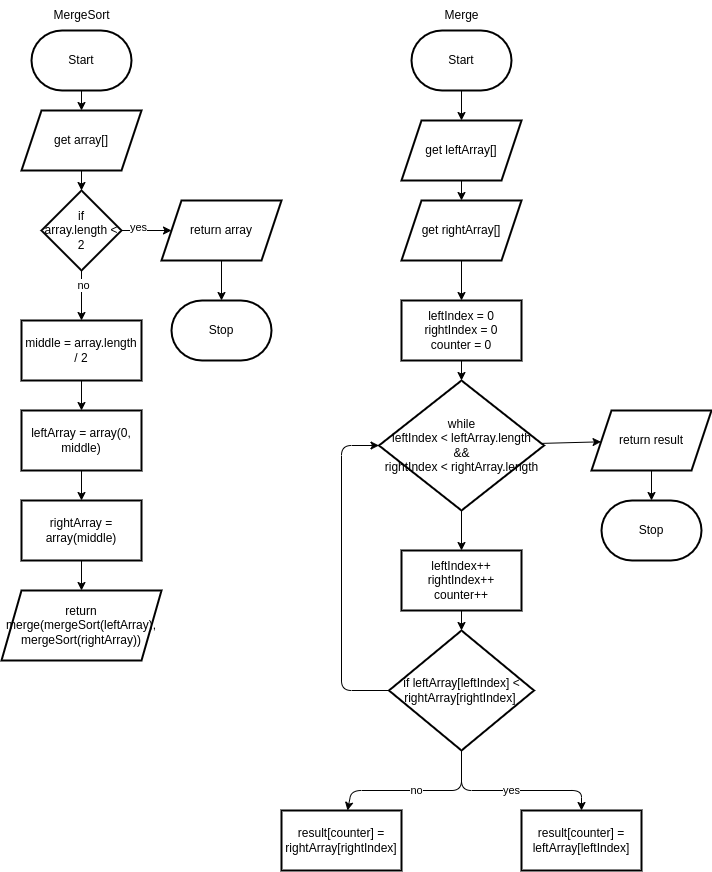

The diagram above was exported from draw.io. Its source (the exported page's mxGraphModel, read from the mxfile embedded in the PNG):
<mxGraphModel dx="1115" dy="417" grid="1" gridSize="10" guides="1" tooltips="1" connect="1" arrows="1" fold="1" page="1" pageScale="1" pageWidth="850" pageHeight="1100" math="0" shadow="0">
  <root>
    <mxCell id="0" />
    <mxCell id="1" parent="0" />
    <mxCell id="4" value="" style="edgeStyle=none;html=1;" edge="1" parent="1" source="2" target="3">
      <mxGeometry relative="1" as="geometry" />
    </mxCell>
    <mxCell id="2" value="Start" style="strokeWidth=2;html=1;shape=mxgraph.flowchart.terminator;whiteSpace=wrap;" vertex="1" parent="1">
      <mxGeometry x="130" y="30" width="100" height="60" as="geometry" />
    </mxCell>
    <mxCell id="13" value="" style="edgeStyle=none;html=1;" edge="1" parent="1" source="3" target="12">
      <mxGeometry relative="1" as="geometry" />
    </mxCell>
    <mxCell id="3" value="get array[]" style="shape=parallelogram;perimeter=parallelogramPerimeter;whiteSpace=wrap;html=1;fixedSize=1;strokeWidth=2;" vertex="1" parent="1">
      <mxGeometry x="120" y="110" width="120" height="60" as="geometry" />
    </mxCell>
    <mxCell id="15" value="" style="edgeStyle=none;html=1;" edge="1" parent="1" source="12" target="14">
      <mxGeometry relative="1" as="geometry" />
    </mxCell>
    <mxCell id="16" value="yes" style="edgeLabel;html=1;align=center;verticalAlign=middle;resizable=0;points=[];" vertex="1" connectable="0" parent="15">
      <mxGeometry x="-0.3429" y="4" relative="1" as="geometry">
        <mxPoint as="offset" />
      </mxGeometry>
    </mxCell>
    <mxCell id="18" value="" style="edgeStyle=none;html=1;" edge="1" parent="1" source="12" target="17">
      <mxGeometry relative="1" as="geometry" />
    </mxCell>
    <mxCell id="19" value="no" style="edgeLabel;html=1;align=center;verticalAlign=middle;resizable=0;points=[];" vertex="1" connectable="0" parent="18">
      <mxGeometry x="-0.4222" y="1" relative="1" as="geometry">
        <mxPoint as="offset" />
      </mxGeometry>
    </mxCell>
    <mxCell id="12" value="if&lt;br&gt;array.length &amp;lt; 2" style="rhombus;whiteSpace=wrap;html=1;strokeWidth=2;" vertex="1" parent="1">
      <mxGeometry x="140" y="190" width="80" height="80" as="geometry" />
    </mxCell>
    <mxCell id="31" value="" style="edgeStyle=none;html=1;" edge="1" parent="1" source="14" target="30">
      <mxGeometry relative="1" as="geometry" />
    </mxCell>
    <mxCell id="14" value="return array" style="shape=parallelogram;perimeter=parallelogramPerimeter;whiteSpace=wrap;html=1;fixedSize=1;strokeWidth=2;" vertex="1" parent="1">
      <mxGeometry x="260" y="200" width="120" height="60" as="geometry" />
    </mxCell>
    <mxCell id="21" value="" style="edgeStyle=none;html=1;" edge="1" parent="1" source="17" target="20">
      <mxGeometry relative="1" as="geometry" />
    </mxCell>
    <mxCell id="17" value="middle = array.length / 2" style="whiteSpace=wrap;html=1;strokeWidth=2;" vertex="1" parent="1">
      <mxGeometry x="120" y="320" width="120" height="60" as="geometry" />
    </mxCell>
    <mxCell id="23" value="" style="edgeStyle=none;html=1;" edge="1" parent="1" source="20" target="22">
      <mxGeometry relative="1" as="geometry" />
    </mxCell>
    <mxCell id="20" value="leftArray = array(0, middle)" style="whiteSpace=wrap;html=1;strokeWidth=2;" vertex="1" parent="1">
      <mxGeometry x="120" y="410" width="120" height="60" as="geometry" />
    </mxCell>
    <mxCell id="25" value="" style="edgeStyle=none;html=1;" edge="1" parent="1" source="22" target="24">
      <mxGeometry relative="1" as="geometry" />
    </mxCell>
    <mxCell id="22" value="rightArray = array(middle)" style="whiteSpace=wrap;html=1;strokeWidth=2;" vertex="1" parent="1">
      <mxGeometry x="120" y="500" width="120" height="60" as="geometry" />
    </mxCell>
    <mxCell id="24" value="return merge(mergeSort(leftArray), mergeSort(rightArray))" style="shape=parallelogram;perimeter=parallelogramPerimeter;whiteSpace=wrap;html=1;fixedSize=1;strokeWidth=2;" vertex="1" parent="1">
      <mxGeometry x="100" y="590" width="160" height="70" as="geometry" />
    </mxCell>
    <mxCell id="26" value="MergeSort" style="text;html=1;align=center;verticalAlign=middle;resizable=0;points=[];autosize=1;strokeColor=none;fillColor=none;" vertex="1" parent="1">
      <mxGeometry x="140" width="80" height="30" as="geometry" />
    </mxCell>
    <mxCell id="30" value="Stop" style="strokeWidth=2;html=1;shape=mxgraph.flowchart.terminator;whiteSpace=wrap;" vertex="1" parent="1">
      <mxGeometry x="270" y="300" width="100" height="60" as="geometry" />
    </mxCell>
    <mxCell id="35" value="" style="edgeStyle=none;html=1;" edge="1" parent="1" source="32" target="34">
      <mxGeometry relative="1" as="geometry" />
    </mxCell>
    <mxCell id="32" value="Start" style="strokeWidth=2;html=1;shape=mxgraph.flowchart.terminator;whiteSpace=wrap;" vertex="1" parent="1">
      <mxGeometry x="510" y="30" width="100" height="60" as="geometry" />
    </mxCell>
    <mxCell id="33" value="Merge" style="text;html=1;align=center;verticalAlign=middle;resizable=0;points=[];autosize=1;strokeColor=none;fillColor=none;" vertex="1" parent="1">
      <mxGeometry x="530" width="60" height="30" as="geometry" />
    </mxCell>
    <mxCell id="37" value="" style="edgeStyle=none;html=1;" edge="1" parent="1" source="34" target="36">
      <mxGeometry relative="1" as="geometry" />
    </mxCell>
    <mxCell id="34" value="get leftArray[]" style="shape=parallelogram;perimeter=parallelogramPerimeter;whiteSpace=wrap;html=1;fixedSize=1;strokeWidth=2;" vertex="1" parent="1">
      <mxGeometry x="500" y="120" width="120" height="60" as="geometry" />
    </mxCell>
    <mxCell id="41" value="" style="edgeStyle=none;html=1;" edge="1" parent="1" source="36" target="40">
      <mxGeometry relative="1" as="geometry" />
    </mxCell>
    <mxCell id="36" value="get rightArray[]" style="shape=parallelogram;perimeter=parallelogramPerimeter;whiteSpace=wrap;html=1;fixedSize=1;strokeWidth=2;" vertex="1" parent="1">
      <mxGeometry x="500" y="200" width="120" height="60" as="geometry" />
    </mxCell>
    <mxCell id="43" value="" style="edgeStyle=none;html=1;" edge="1" parent="1" source="40" target="42">
      <mxGeometry relative="1" as="geometry" />
    </mxCell>
    <mxCell id="40" value="leftIndex = 0&lt;br&gt;rightIndex = 0&lt;br&gt;counter = 0" style="whiteSpace=wrap;html=1;strokeWidth=2;" vertex="1" parent="1">
      <mxGeometry x="500" y="300" width="120" height="60" as="geometry" />
    </mxCell>
    <mxCell id="45" value="" style="edgeStyle=none;html=1;" edge="1" parent="1" source="42" target="44">
      <mxGeometry relative="1" as="geometry" />
    </mxCell>
    <mxCell id="58" value="" style="edgeStyle=none;html=1;" edge="1" parent="1" source="42" target="57">
      <mxGeometry relative="1" as="geometry" />
    </mxCell>
    <mxCell id="42" value="while&lt;br&gt;leftIndex &amp;lt; leftArray.length&lt;br&gt;&amp;amp;&amp;amp;&lt;br&gt;rightIndex &amp;lt; rightArray.length" style="rhombus;whiteSpace=wrap;html=1;strokeWidth=2;" vertex="1" parent="1">
      <mxGeometry x="477.5" y="380" width="165" height="130" as="geometry" />
    </mxCell>
    <mxCell id="47" value="" style="edgeStyle=none;html=1;" edge="1" parent="1" source="44" target="46">
      <mxGeometry relative="1" as="geometry" />
    </mxCell>
    <mxCell id="44" value="leftIndex++&lt;br&gt;rightIndex++&lt;br&gt;counter++" style="whiteSpace=wrap;html=1;strokeWidth=2;" vertex="1" parent="1">
      <mxGeometry x="500" y="550" width="120" height="60" as="geometry" />
    </mxCell>
    <mxCell id="51" value="yes" style="edgeStyle=none;html=1;" edge="1" parent="1" source="46" target="50">
      <mxGeometry relative="1" as="geometry">
        <Array as="points">
          <mxPoint x="560" y="790" />
          <mxPoint x="680" y="790" />
        </Array>
      </mxGeometry>
    </mxCell>
    <mxCell id="53" value="no" style="edgeStyle=none;html=1;" edge="1" parent="1" source="46" target="52">
      <mxGeometry relative="1" as="geometry">
        <Array as="points">
          <mxPoint x="560" y="790" />
          <mxPoint x="450" y="790" />
        </Array>
      </mxGeometry>
    </mxCell>
    <mxCell id="55" value="" style="edgeStyle=none;html=1;entryX=0;entryY=0.5;entryDx=0;entryDy=0;" edge="1" parent="1" source="46" target="42">
      <mxGeometry relative="1" as="geometry">
        <mxPoint x="407.5" y="690" as="targetPoint" />
        <Array as="points">
          <mxPoint x="440" y="690" />
          <mxPoint x="440" y="445" />
        </Array>
      </mxGeometry>
    </mxCell>
    <mxCell id="46" value="if leftArray[leftIndex] &amp;lt; rightArray[rightIndex]&amp;nbsp;" style="rhombus;whiteSpace=wrap;html=1;strokeWidth=2;" vertex="1" parent="1">
      <mxGeometry x="487.5" y="630" width="145" height="120" as="geometry" />
    </mxCell>
    <mxCell id="50" value="result[counter] = leftArray[leftIndex]" style="whiteSpace=wrap;html=1;strokeWidth=2;" vertex="1" parent="1">
      <mxGeometry x="620" y="810" width="120" height="60" as="geometry" />
    </mxCell>
    <mxCell id="52" value="result[counter] = rightArray[rightIndex]" style="whiteSpace=wrap;html=1;strokeWidth=2;" vertex="1" parent="1">
      <mxGeometry x="380" y="810" width="120" height="60" as="geometry" />
    </mxCell>
    <mxCell id="60" value="" style="edgeStyle=none;html=1;" edge="1" parent="1" source="57" target="59">
      <mxGeometry relative="1" as="geometry" />
    </mxCell>
    <mxCell id="57" value="return result" style="shape=parallelogram;perimeter=parallelogramPerimeter;whiteSpace=wrap;html=1;fixedSize=1;strokeWidth=2;" vertex="1" parent="1">
      <mxGeometry x="690" y="410" width="120" height="60" as="geometry" />
    </mxCell>
    <mxCell id="59" value="Stop" style="strokeWidth=2;html=1;shape=mxgraph.flowchart.terminator;whiteSpace=wrap;" vertex="1" parent="1">
      <mxGeometry x="700" y="500" width="100" height="60" as="geometry" />
    </mxCell>
  </root>
</mxGraphModel>